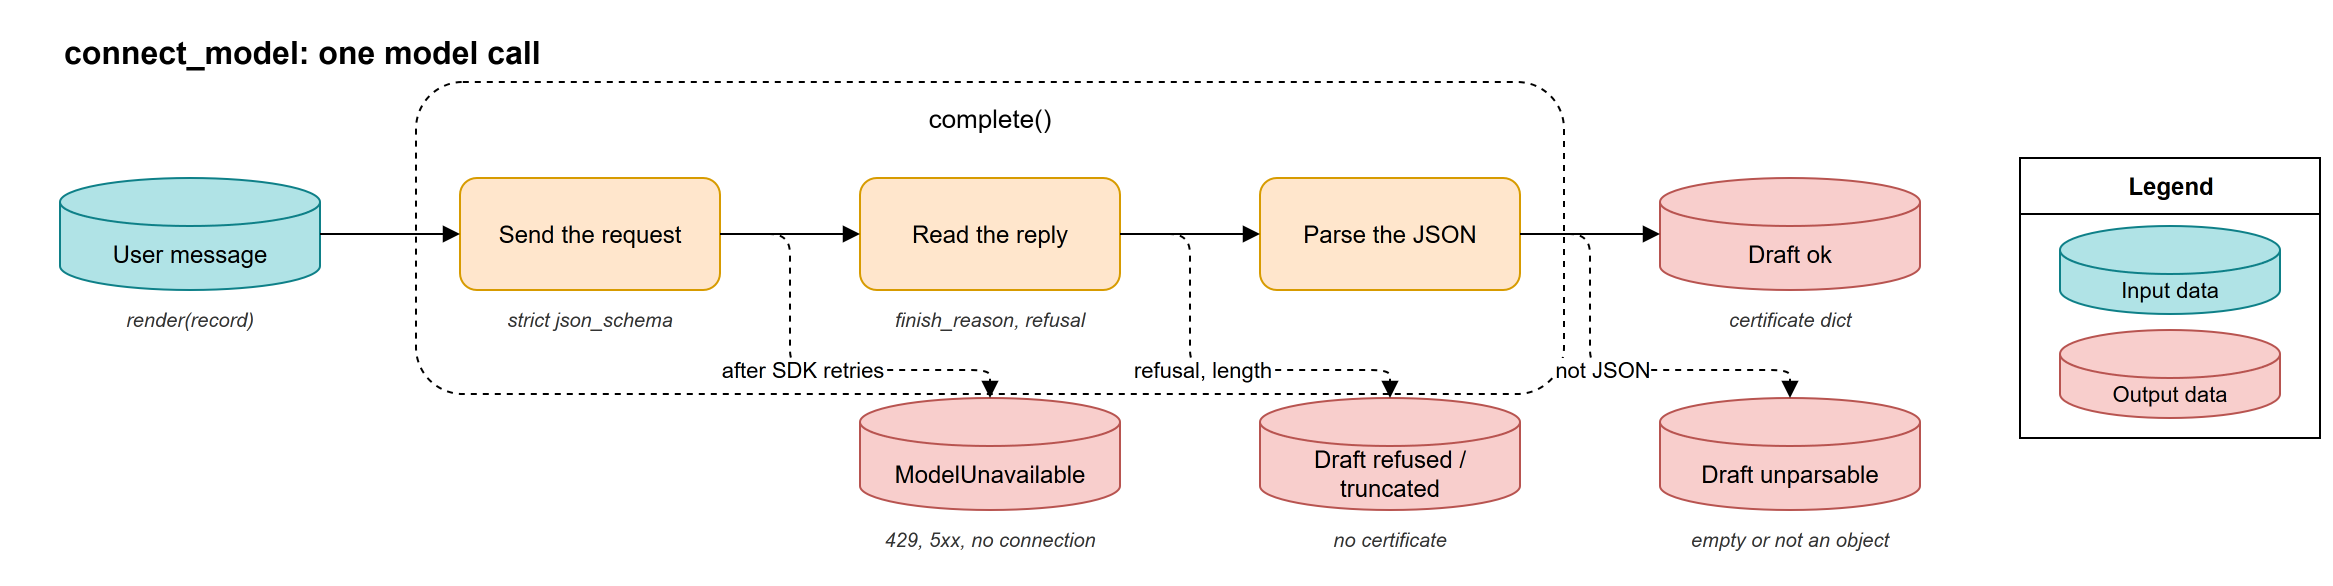

The diagram above was exported from draw.io. Its source (the exported page's mxGraphModel, read from the mxfile embedded in the PNG):
<mxGraphModel>
  <root>
    <mxCell id="0" />
    <mxCell id="1" parent="0" />
    <mxCell id="2" value="connect_model: one model call" style="text;html=1;fontSize=16;fontStyle=1;" vertex="1" parent="1">
      <mxGeometry x="40" y="15" width="800" height="30" as="geometry" />
    </mxCell>
    <mxCell id="3" value="complete()" style="rounded=1;whiteSpace=wrap;html=1;dashed=1;fillColor=none;strokeColor=#000000;verticalAlign=top;fontSize=13;spacingTop=4;" vertex="1" parent="1">
      <mxGeometry x="218" y="46" width="574" height="156" as="geometry" />
    </mxCell>
    <mxCell id="4" value="User message" style="shape=cylinder3;boundedLbl=1;backgroundOutline=1;size=12;whiteSpace=wrap;html=1;fillColor=#b0e3e6;strokeColor=#0e8088;" vertex="1" parent="1">
      <mxGeometry x="40" y="94" width="130" height="56" as="geometry" />
    </mxCell>
    <mxCell id="5" value="render(record)" style="text;html=1;fontSize=10;fontStyle=2;align=center;verticalAlign=top;whiteSpace=wrap;fontColor=#333333;" vertex="1" parent="1">
      <mxGeometry x="20" y="152" width="170" height="30" as="geometry" />
    </mxCell>
    <mxCell id="6" value="Send the request" style="rounded=1;whiteSpace=wrap;html=1;fillColor=#ffe6cc;strokeColor=#d79b00;" vertex="1" parent="1">
      <mxGeometry x="240" y="94" width="130" height="56" as="geometry" />
    </mxCell>
    <mxCell id="7" value="strict json_schema" style="text;html=1;fontSize=10;fontStyle=2;align=center;verticalAlign=top;whiteSpace=wrap;fontColor=#333333;" vertex="1" parent="1">
      <mxGeometry x="220" y="152" width="170" height="30" as="geometry" />
    </mxCell>
    <mxCell id="8" value="Read the reply" style="rounded=1;whiteSpace=wrap;html=1;fillColor=#ffe6cc;strokeColor=#d79b00;" vertex="1" parent="1">
      <mxGeometry x="440" y="94" width="130" height="56" as="geometry" />
    </mxCell>
    <mxCell id="9" value="finish_reason, refusal" style="text;html=1;fontSize=10;fontStyle=2;align=center;verticalAlign=top;whiteSpace=wrap;fontColor=#333333;" vertex="1" parent="1">
      <mxGeometry x="420" y="152" width="170" height="30" as="geometry" />
    </mxCell>
    <mxCell id="10" value="Parse the JSON" style="rounded=1;whiteSpace=wrap;html=1;fillColor=#ffe6cc;strokeColor=#d79b00;" vertex="1" parent="1">
      <mxGeometry x="640" y="94" width="130" height="56" as="geometry" />
    </mxCell>
    <mxCell id="11" value="Draft ok" style="shape=cylinder3;boundedLbl=1;backgroundOutline=1;size=12;whiteSpace=wrap;html=1;fillColor=#f8cecc;strokeColor=#b85450;" vertex="1" parent="1">
      <mxGeometry x="840" y="94" width="130" height="56" as="geometry" />
    </mxCell>
    <mxCell id="12" value="certificate dict" style="text;html=1;fontSize=10;fontStyle=2;align=center;verticalAlign=top;whiteSpace=wrap;fontColor=#333333;" vertex="1" parent="1">
      <mxGeometry x="820" y="152" width="170" height="30" as="geometry" />
    </mxCell>
    <mxCell id="13" value="ModelUnavailable" style="shape=cylinder3;boundedLbl=1;backgroundOutline=1;size=12;whiteSpace=wrap;html=1;fillColor=#f8cecc;strokeColor=#b85450;" vertex="1" parent="1">
      <mxGeometry x="440" y="204" width="130" height="56" as="geometry" />
    </mxCell>
    <mxCell id="14" value="429, 5xx, no connection" style="text;html=1;fontSize=10;fontStyle=2;align=center;verticalAlign=top;whiteSpace=wrap;fontColor=#333333;" vertex="1" parent="1">
      <mxGeometry x="420" y="262" width="170" height="30" as="geometry" />
    </mxCell>
    <mxCell id="15" value="Draft refused / truncated" style="shape=cylinder3;boundedLbl=1;backgroundOutline=1;size=12;whiteSpace=wrap;html=1;fillColor=#f8cecc;strokeColor=#b85450;" vertex="1" parent="1">
      <mxGeometry x="640" y="204" width="130" height="56" as="geometry" />
    </mxCell>
    <mxCell id="16" value="no certificate" style="text;html=1;fontSize=10;fontStyle=2;align=center;verticalAlign=top;whiteSpace=wrap;fontColor=#333333;" vertex="1" parent="1">
      <mxGeometry x="620" y="262" width="170" height="30" as="geometry" />
    </mxCell>
    <mxCell id="17" value="Draft unparsable" style="shape=cylinder3;boundedLbl=1;backgroundOutline=1;size=12;whiteSpace=wrap;html=1;fillColor=#f8cecc;strokeColor=#b85450;" vertex="1" parent="1">
      <mxGeometry x="840" y="204" width="130" height="56" as="geometry" />
    </mxCell>
    <mxCell id="18" value="empty or not an object" style="text;html=1;fontSize=10;fontStyle=2;align=center;verticalAlign=top;whiteSpace=wrap;fontColor=#333333;" vertex="1" parent="1">
      <mxGeometry x="820" y="262" width="170" height="30" as="geometry" />
    </mxCell>
    <mxCell id="19" value="" style="edgeStyle=orthogonalEdgeStyle;html=1;rounded=1;endArrow=block;strokeColor=#000000;labelBackgroundColor=#ffffff;fontSize=11;exitX=1;exitY=0.5;entryX=0;entryY=0.5;verticalAlign=bottom;labelBackgroundColor=none;" edge="1" parent="1" source="4" target="6">
      <mxGeometry relative="1" as="geometry" />
    </mxCell>
    <mxCell id="20" value="" style="edgeStyle=orthogonalEdgeStyle;html=1;rounded=1;endArrow=block;strokeColor=#000000;labelBackgroundColor=#ffffff;fontSize=11;exitX=1;exitY=0.5;entryX=0;entryY=0.5;verticalAlign=bottom;labelBackgroundColor=none;" edge="1" parent="1" source="6" target="8">
      <mxGeometry relative="1" as="geometry" />
    </mxCell>
    <mxCell id="21" value="" style="edgeStyle=orthogonalEdgeStyle;html=1;rounded=1;endArrow=block;strokeColor=#000000;labelBackgroundColor=#ffffff;fontSize=11;exitX=1;exitY=0.5;entryX=0;entryY=0.5;verticalAlign=bottom;labelBackgroundColor=none;" edge="1" parent="1" source="8" target="10">
      <mxGeometry relative="1" as="geometry" />
    </mxCell>
    <mxCell id="22" value="" style="edgeStyle=orthogonalEdgeStyle;html=1;rounded=1;endArrow=block;strokeColor=#000000;labelBackgroundColor=#ffffff;fontSize=11;exitX=1;exitY=0.5;entryX=0;entryY=0.5;verticalAlign=bottom;labelBackgroundColor=none;" edge="1" parent="1" source="10" target="11">
      <mxGeometry relative="1" as="geometry" />
    </mxCell>
    <mxCell id="23" value="after SDK retries" style="edgeStyle=none;html=1;rounded=1;endArrow=block;strokeColor=#000000;labelBackgroundColor=#ffffff;fontSize=11;dashed=1;exitX=1;exitY=0.5;entryX=0.5;entryY=0;" edge="1" parent="1" source="6" target="13">
      <mxGeometry relative="1" as="geometry">
        <Array as="points">
          <mxPoint x="405" y="122" />
          <mxPoint x="405" y="190" />
          <mxPoint x="505" y="190" />
        </Array>
      </mxGeometry>
    </mxCell>
    <mxCell id="24" value="refusal, length" style="edgeStyle=none;html=1;rounded=1;endArrow=block;strokeColor=#000000;labelBackgroundColor=#ffffff;fontSize=11;dashed=1;exitX=1;exitY=0.5;entryX=0.5;entryY=0;" edge="1" parent="1" source="8" target="15">
      <mxGeometry relative="1" as="geometry">
        <Array as="points">
          <mxPoint x="605" y="122" />
          <mxPoint x="605" y="190" />
          <mxPoint x="705" y="190" />
        </Array>
      </mxGeometry>
    </mxCell>
    <mxCell id="25" value="not JSON" style="edgeStyle=none;html=1;rounded=1;endArrow=block;strokeColor=#000000;labelBackgroundColor=#ffffff;fontSize=11;dashed=1;exitX=1;exitY=0.5;entryX=0.5;entryY=0;" edge="1" parent="1" source="10" target="17">
      <mxGeometry relative="1" as="geometry">
        <Array as="points">
          <mxPoint x="805" y="122" />
          <mxPoint x="805" y="190" />
          <mxPoint x="905" y="190" />
        </Array>
      </mxGeometry>
    </mxCell>
    <mxCell id="26" value="Legend" style="swimlane;startSize=28;html=1;fontSize=12;fillColor=#ffffff;strokeColor=#000000;pointerEvents=0;" vertex="1" parent="1">
      <mxGeometry x="1020" y="84" width="150" height="140" as="geometry" />
    </mxCell>
    <mxCell id="27" value="Input data" style="shape=cylinder3;boundedLbl=1;backgroundOutline=1;size=12;whiteSpace=wrap;html=1;fontSize=11;fillColor=#b0e3e6;strokeColor=#0e8088;" vertex="1" parent="26">
      <mxGeometry x="20" y="34" width="110" height="44" as="geometry" />
    </mxCell>
    <mxCell id="28" value="Output data" style="shape=cylinder3;boundedLbl=1;backgroundOutline=1;size=12;whiteSpace=wrap;html=1;fontSize=11;fillColor=#f8cecc;strokeColor=#b85450;" vertex="1" parent="26">
      <mxGeometry x="20" y="86" width="110" height="44" as="geometry" />
    </mxCell>
  </root>
</mxGraphModel>